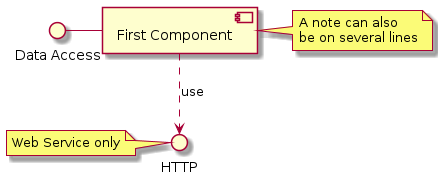

The diagram above was rendered by PlantUML. Its source (embedded in the PNG):
@startuml
interface "Data Access" as DA
DA - [First Component]
[First Component] ..> HTTP : use
note left of HTTP : Web Service only
note right of [First Component]
A note can also
be on several lines
end note
@enduml